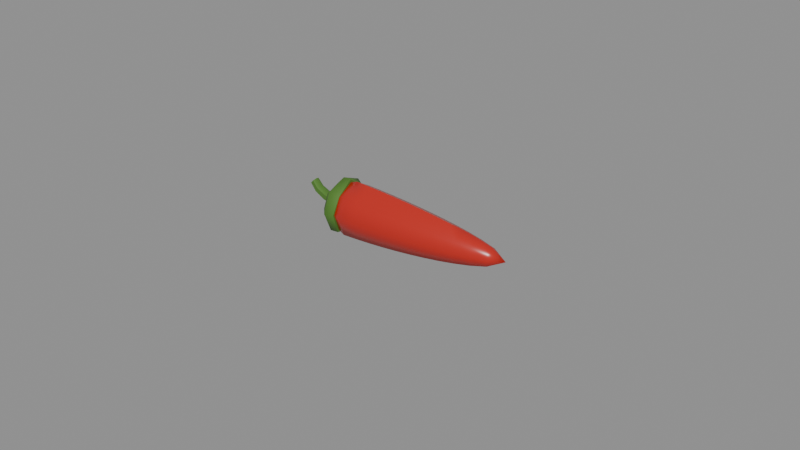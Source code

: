 # Source: chilli.blend  (saved by Blender 5.2.45; exported with 4.5.12 LTS)
import bpy
from mathutils import Matrix  # noqa: F401  (used for matrix-valued properties, if any)

bpy.ops.wm.read_factory_settings(use_empty=True)
scene = bpy.context.scene
scene.name = 'Scene'

# ---- materials (node trees are filled in below, after node groups)
mat_skin = bpy.data.materials.new('skin')
mat_skin.diffuse_color = (0.5271, 0.02122, 0.01298, 1.0)
mat_skin.roughness = 0.3
mat_stem = bpy.data.materials.new('stem')
mat_stem.diffuse_color = (0.07819, 0.1946, 0.02519, 1.0)
mat_stem.roughness = 0.7
mat_flesh = bpy.data.materials.new('flesh')
mat_flesh.diffuse_color = (0.7454, 0.09759, 0.06848, 1.0)
mat_flesh.roughness = 0.6

# ---- material node trees
mat_skin.use_nodes = True; mat_skin.node_tree.nodes.clear()
_N = mat_skin.node_tree.nodes; _L = mat_skin.node_tree.links
n0 = _N.new('ShaderNodeBsdfPrincipled'); n0.name = 'Principled BSDF'; n0.location = (-200, 100)
n0.inputs[0].default_value = (0.5271, 0.02122, 0.01298, 1.0)
n0.inputs[2].default_value = 0.3
n0.inputs[10].default_value = 0.005
n1 = _N.new('ShaderNodeOutputMaterial'); n1.name = 'Material Output'; n1.location = (200, 100)
_L.new(n0.outputs[0], n1.inputs[0])
n1.is_active_output = True
mat_stem.use_nodes = True; mat_stem.node_tree.nodes.clear()
_N = mat_stem.node_tree.nodes; _L = mat_stem.node_tree.links
n0 = _N.new('ShaderNodeBsdfPrincipled'); n0.name = 'Principled BSDF'; n0.location = (-200, 100)
n0.inputs[0].default_value = (0.07819, 0.1946, 0.02519, 1.0)
n0.inputs[2].default_value = 0.7
n0.inputs[10].default_value = 0.005
n1 = _N.new('ShaderNodeOutputMaterial'); n1.name = 'Material Output'; n1.location = (200, 100)
_L.new(n0.outputs[0], n1.inputs[0])
n1.is_active_output = True
mat_flesh.use_nodes = True; mat_flesh.node_tree.nodes.clear()
_N = mat_flesh.node_tree.nodes; _L = mat_flesh.node_tree.links
n0 = _N.new('ShaderNodeBsdfPrincipled'); n0.name = 'Principled BSDF'; n0.location = (-200, 100)
n0.inputs[0].default_value = (0.7454, 0.09759, 0.06848, 1.0)
n0.inputs[2].default_value = 0.6
n0.inputs[10].default_value = 0.005
n1 = _N.new('ShaderNodeOutputMaterial'); n1.name = 'Material Output'; n1.location = (200, 100)
_L.new(n0.outputs[0], n1.inputs[0])
n1.is_active_output = True

# ---- meshes
me_chilli = bpy.data.meshes.new('chilli')
me_chilli.from_pydata([(-0.02426, 0.0, 0.008952), (-0.02143, 1.84e-08, 0.01624), (-0.02142, -0.004603, 0.01353), (-0.02142, -0.006849, 0.008952), (-0.02143, -0.005083, 0.003897), (-0.02144, -1.635e-08, 0.002617), (-0.02145, 0.005082, 0.003897), (-0.02145, 0.006849, 0.008952), (-0.02144, 0.004603, 0.01353), (-0.0167, 2.698e-05, 0.01798), (-0.01667, -0.00568, 0.01462), (-0.01666, -0.008465, 0.008941), (-0.0167, -0.006275, 0.002672), (-0.01676, 2.642e-05, 0.001085), (-0.01681, 0.006328, 0.002672), (-0.0168, 0.008518, 0.008941), (-0.01676, 0.005734, 0.01462), (-0.01197, 0.0001077, 0.01778), (-0.0119, -0.005493, 0.01448), (-0.01189, -0.008226, 0.008906), (-0.01197, -0.006078, 0.002754), (-0.01209, 0.0001058, 0.001197), (-0.01218, 0.00629, 0.002755), (-0.01217, 0.00844, 0.008907), (-0.01208, 0.005708, 0.01448), (-0.007235, 0.0002421, 0.01747), (-0.007133, -0.005204, 0.01427), (-0.007125, -0.007861, 0.008849), (-0.007242, -0.005774, 0.002867), (-0.007408, 0.0002383, 0.001353), (-0.007542, 0.006251, 0.002868), (-0.00753, 0.008342, 0.008851), (-0.007406, 0.005686, 0.01427), (-0.002506, 0.0004301, 0.01708), (-0.002375, -0.004814, 0.01399), (-0.002365, -0.007373, 0.008768), (-0.002514, -0.005364, 0.003007), (-0.002728, 0.0004239, 0.00155), (-0.0029, 0.006213, 0.00301), (-0.002885, 0.008227, 0.008772), (-0.002725, 0.005672, 0.01399), (0.00222, 0.0006717, 0.01658), (0.002375, -0.004323, 0.01364), (0.002388, -0.006761, 0.008665), (0.00221, -0.004849, 0.003177), (0.001955, 0.0006628, 0.00179), (0.00175, 0.006176, 0.003181), (0.001769, 0.008095, 0.008671), (0.00196, 0.005663, 0.01364), (0.006941, 0.0009667, 0.01598), (0.007116, -0.003728, 0.01321), (0.00713, -0.006021, 0.008538), (0.006929, -0.004225, 0.003379), (0.006642, 0.0009549, 0.002076), (0.006412, 0.006137, 0.003386), (0.006433, 0.007941, 0.008547), (0.006647, 0.005656, 0.01322), (0.01166, 0.001315, 0.01527), (0.01185, -0.003022, 0.01271), (0.01186, -0.005142, 0.008389), (0.01164, -0.003484, 0.003621), (0.01133, 0.0013, 0.002418), (0.01109, 0.006088, 0.003629), (0.01111, 0.007756, 0.0084), (0.01134, 0.005647, 0.01272), (0.01637, 0.001716, 0.01443), (0.01656, -0.002197, 0.01212), (0.01658, -0.00411, 0.008218), (0.01635, -0.002616, 0.003915), (0.01603, 0.001699, 0.00283), (0.01578, 0.006018, 0.003924), (0.0158, 0.007525, 0.008231), (0.01604, 0.005623, 0.01213), (0.02106, 0.002171, 0.01343), (0.02125, -0.001233, 0.01142), (0.02127, -0.002897, 0.008023), (0.02105, -0.0016, 0.00428), (0.02074, 0.002152, 0.003337), (0.02049, 0.005908, 0.004291), (0.02051, 0.007219, 0.008038), (0.02075, 0.005567, 0.01143), (0.02575, 0.002677, 0.01221), (0.02592, -9.357e-05, 0.01057), (0.02594, -0.00145, 0.007807), (0.02574, -0.0003947, 0.004758), (0.02546, 0.002659, 0.003991), (0.02523, 0.005717, 0.004769), (0.02525, 0.006785, 0.007822), (0.02546, 0.005441, 0.01058), (0.03042, 0.003236, 0.01063), (0.03055, 0.001312, 0.009491), (0.03056, 0.0003695, 0.00757), (0.03041, 0.001101, 0.005452), (0.03019, 0.003221, 0.00492), (0.03002, 0.005344, 0.005461), (0.03004, 0.006086, 0.007582), (0.0302, 0.005154, 0.0095), (0.035, 0.003841, 0.007314), (-0.02473, 0.0, 0.01496), (-0.02473, -0.004269, 0.0132), (-0.02473, -0.006037, 0.008952), (-0.02473, -0.004269, 0.004706), (-0.02473, 0.0, 0.002948), (-0.02473, 0.004269, 0.004706), (-0.02473, 0.006037, 0.008952), (-0.02473, 0.004269, 0.0132), (-0.02191, 0.0, 0.0179), (-0.02191, -0.006364, 0.01528), (-0.02191, -0.009, 0.008952), (-0.02191, -0.006364, 0.002622), (-0.02191, 0.0, 0.0), (-0.02191, 0.006364, 0.002622), (-0.02191, 0.009, 0.008952), (-0.02191, 0.006364, 0.01528), (-0.01909, 0.0, 0.018), (-0.01909, -0.005256, 0.01418), (-0.01909, -0.008122, 0.008952), (-0.01909, -0.00623, 0.002755), (-0.01909, 0.0, 0.001843), (-0.01909, 0.00623, 0.002755), (-0.01909, 0.008122, 0.008952), (-0.01909, 0.005256, 0.01418), (-0.02407, 0.0, 0.01079), (-0.02416, 0.001616, 0.009873), (-0.02435, 0.001616, 0.008031), (-0.02445, 0.0, 0.007109), (-0.02435, -0.001616, 0.008031), (-0.02416, -0.001616, 0.009873), (-0.02861, 0.0, 0.01119), (-0.02879, 0.001426, 0.0104), (-0.02914, 0.001426, 0.008814), (-0.02931, 0.0, 0.00802), (-0.02914, -0.001426, 0.008814), (-0.02879, -0.001426, 0.0104), (-0.03153, 0.0, 0.01241), (-0.03189, 0.001331, 0.01177), (-0.03262, 0.001331, 0.0105), (-0.03298, 0.0, 0.009859), (-0.03262, -0.001331, 0.0105), (-0.03189, -0.001331, 0.01177), (-0.03327, 0.0, 0.01432), (-0.0337, 0.001236, 0.01382), (-0.03457, 0.001236, 0.01282), (-0.035, 0.0, 0.01232), (-0.03457, -0.001236, 0.01282), (-0.0337, -0.001236, 0.01382)], [], [(0, 2, 1), (0, 3, 2), (0, 4, 3), (0, 5, 4), (0, 6, 5), (0, 7, 6), (0, 8, 7), (0, 1, 8), (1, 2, 10, 9), (2, 3, 11, 10), (3, 4, 12, 11), (4, 5, 13, 12), (5, 6, 14, 13), (6, 7, 15, 14), (7, 8, 16, 15), (8, 1, 9, 16), (9, 10, 18, 17), (10, 11, 19, 18), (11, 12, 20, 19), (12, 13, 21, 20), (13, 14, 22, 21), (14, 15, 23, 22), (15, 16, 24, 23), (16, 9, 17, 24), (17, 18, 26, 25), (18, 19, 27, 26), (19, 20, 28, 27), (20, 21, 29, 28), (21, 22, 30, 29), (22, 23, 31, 30), (23, 24, 32, 31), (24, 17, 25, 32), (25, 26, 34, 33), (26, 27, 35, 34), (27, 28, 36, 35), (28, 29, 37, 36), (29, 30, 38, 37), (30, 31, 39, 38), (31, 32, 40, 39), (32, 25, 33, 40), (33, 34, 42, 41), (34, 35, 43, 42), (35, 36, 44, 43), (36, 37, 45, 44), (37, 38, 46, 45), (38, 39, 47, 46), (39, 40, 48, 47), (40, 33, 41, 48), (41, 42, 50, 49), (42, 43, 51, 50), (43, 44, 52, 51), (44, 45, 53, 52), (45, 46, 54, 53), (46, 47, 55, 54), (47, 48, 56, 55), (48, 41, 49, 56), (49, 50, 58, 57), (50, 51, 59, 58), (51, 52, 60, 59), (52, 53, 61, 60), (53, 54, 62, 61), (54, 55, 63, 62), (55, 56, 64, 63), (56, 49, 57, 64), (57, 58, 66, 65), (58, 59, 67, 66), (59, 60, 68, 67), (60, 61, 69, 68), (61, 62, 70, 69), (62, 63, 71, 70), (63, 64, 72, 71), (64, 57, 65, 72), (65, 66, 74, 73), (66, 67, 75, 74), (67, 68, 76, 75), (68, 69, 77, 76), (69, 70, 78, 77), (70, 71, 79, 78), (71, 72, 80, 79), (72, 65, 73, 80), (73, 74, 82, 81), (74, 75, 83, 82), (75, 76, 84, 83), (76, 77, 85, 84), (77, 78, 86, 85), (78, 79, 87, 86), (79, 80, 88, 87), (80, 73, 81, 88), (81, 82, 90, 89), (82, 83, 91, 90), (83, 84, 92, 91), (84, 85, 93, 92), (85, 86, 94, 93), (86, 87, 95, 94), (87, 88, 96, 95), (88, 81, 89, 96), (89, 90, 97), (90, 91, 97), (91, 92, 97), (92, 93, 97), (93, 94, 97), (94, 95, 97), (95, 96, 97), (96, 89, 97), (98, 99, 107, 106), (99, 100, 108, 107), (100, 101, 109, 108), (101, 102, 110, 109), (102, 103, 111, 110), (103, 104, 112, 111), (104, 105, 113, 112), (105, 98, 106, 113), (106, 107, 115, 114), (107, 108, 116, 115), (108, 109, 117, 116), (109, 110, 118, 117), (110, 111, 119, 118), (111, 112, 120, 119), (112, 113, 121, 120), (113, 106, 114, 121), (105, 104, 103, 102, 101, 100, 99, 98), (114, 115, 116, 117, 118, 119, 120, 121), (122, 123, 129, 128), (123, 124, 130, 129), (124, 125, 131, 130), (125, 126, 132, 131), (126, 127, 133, 132), (127, 122, 128, 133), (128, 129, 135, 134), (129, 130, 136, 135), (130, 131, 137, 136), (131, 132, 138, 137), (132, 133, 139, 138), (133, 128, 134, 139), (134, 135, 141, 140), (135, 136, 142, 141), (136, 137, 143, 142), (137, 138, 144, 143), (138, 139, 145, 144), (139, 134, 140, 145), (127, 126, 125, 124, 123, 122), (140, 141, 142, 143, 144, 145)])
me_chilli.polygons.foreach_set('use_smooth', [True] * 142)
me_chilli.polygons.foreach_set('material_index', [0, 0, 0, 0, 0, 0, 0, 0, 0, 0, 0, 0, 0, 0, 0, 0, 0, 0, 0, 0, 0, 0, 0, 0, 0, 0, 0, 0, 0, 0, 0, 0, 0, 0, 0, 0, 0, 0, 0, 0, 0, 0, 0, 0, 0, 0, 0, 0, 0, 0, 0, 0, 0, 0, 0, 0, 0, 0, 0, 0, 0, 0, 0, 0, 0, 0, 0, 0, 0, 0, 0, 0, 0, 0, 0, 0, 0, 0, 0, 0, 0, 0, 0, 0, 0, 0, 0, 0, 0, 0, 0, 0, 0, 0, 0, 0, 0, 0, 0, 0, 0, 0, 0, 0, 1, 1, 1, 1, 1, 1, 1, 1, 1, 1, 1, 1, 1, 1, 1, 1, 1, 1, 1, 1, 1, 1, 1, 1, 1, 1, 1, 1, 1, 1, 1, 1, 1, 1, 1, 1, 1, 1])
_k = set([(9, 17), (17, 25), (25, 33), (33, 41), (41, 49), (49, 57), (57, 65), (65, 73), (107, 108), (109, 110), (110, 111), (112, 113), (114, 115), (114, 121), (115, 116), (116, 117), (117, 118), (118, 119), (119, 120), (120, 121), (122, 123), (122, 127), (123, 124), (123, 129), (124, 125), (124, 130), (125, 126), (126, 127), (126, 132), (127, 133), (129, 135), (130, 136), (132, 138), (133, 139), (135, 141), (136, 142), (138, 144), (139, 145), (140, 141), (140, 145), (141, 142), (142, 143), (143, 144), (144, 145)])
me_chilli.attributes.new('sharp_edge', 'BOOLEAN', 'EDGE').data.foreach_set('value', [ (min(e.vertices), max(e.vertices)) in _k for e in me_chilli.edges])
_uv = me_chilli.uv_layers.new(name='UVMap')
_uv.uv.foreach_set('vector', [0.8413, 0.6083, 0.7512, 0.5778, 0.7942, 0.5126, 0.8413, 0.6083, 0.7512, 0.6525, 0.7512, 0.5778, 0.8413, 0.6083, 0.807, 0.7075, 0.7512, 0.6525, 0.8413, 0.6083, 0.882, 0.6916, 0.807, 0.7075, 0.8413, 0.6083, 0.9406, 0.642, 0.882, 0.6916, 0.8413, 0.6083, 0.9312, 0.5642, 0.9406, 0.642, 0.8413, 0.6083, 0.8722, 0.5185, 0.9312, 0.5642, 0.8413, 0.6083, 0.7942, 0.5126, 0.8722, 0.5185, 0.03057, 0.01107, 0.09179, 0.005965, 0.08187, 0.07252, 0.005964, 0.07846, 0.09179, 0.005965, 0.1661, 0.005965, 0.174, 0.07255, 0.08187, 0.07252, 0.1661, 0.005965, 0.2259, 0.01258, 0.2481, 0.08031, 0.174, 0.07255, 0.4255, 0.8319, 0.3528, 0.834, 0.3538, 0.7669, 0.4439, 0.7637, 0.3528, 0.834, 0.2772, 0.8338, 0.2601, 0.7672, 0.3538, 0.7669, 0.6545, 0.005965, 0.7327, 0.005965, 0.7393, 0.07474, 0.6423, 0.07469, 0.4776, 0.01012, 0.5402, 0.005965, 0.5335, 0.07119, 0.4558, 0.07587, 0.5402, 0.005965, 0.6184, 0.007043, 0.6304, 0.07318, 0.5335, 0.07119, 0.005964, 0.07846, 0.08187, 0.07252, 0.08205, 0.1422, 0.007557, 0.1475, 0.08187, 0.07252, 0.174, 0.07255, 0.1725, 0.1423, 0.08205, 0.1422, 0.174, 0.07255, 0.2481, 0.08031, 0.2452, 0.1493, 0.1725, 0.1423, 0.4439, 0.7637, 0.3538, 0.7669, 0.3521, 0.6985, 0.4405, 0.6946, 0.3538, 0.7669, 0.2601, 0.7672, 0.2601, 0.6995, 0.3521, 0.6985, 0.6423, 0.07469, 0.7393, 0.07474, 0.7387, 0.1425, 0.6435, 0.1424, 0.4558, 0.07587, 0.5335, 0.07119, 0.532, 0.1394, 0.4558, 0.1433, 0.5335, 0.07119, 0.6304, 0.07318, 0.6271, 0.1422, 0.532, 0.1394, 0.007557, 0.1475, 0.08205, 0.1422, 0.08267, 0.212, 0.01023, 0.2167, 0.08205, 0.1422, 0.1725, 0.1423, 0.1706, 0.2121, 0.08267, 0.212, 0.1725, 0.1423, 0.2452, 0.1493, 0.2414, 0.2184, 0.1706, 0.2121, 0.4405, 0.6946, 0.3521, 0.6985, 0.3496, 0.6301, 0.4356, 0.6254, 0.3521, 0.6985, 0.2601, 0.6995, 0.2602, 0.6316, 0.3496, 0.6301, 0.6435, 0.1424, 0.7387, 0.1425, 0.7376, 0.2103, 0.6451, 0.2101, 0.4558, 0.1433, 0.532, 0.1394, 0.53, 0.2076, 0.4559, 0.2109, 0.532, 0.1394, 0.6271, 0.1422, 0.6224, 0.2112, 0.53, 0.2076, 0.01023, 0.2167, 0.08267, 0.212, 0.0837, 0.282, 0.01394, 0.286, 0.08267, 0.212, 0.1706, 0.2121, 0.1684, 0.2821, 0.0837, 0.282, 0.1706, 0.2121, 0.2414, 0.2184, 0.2366, 0.2876, 0.1684, 0.2821, 0.4356, 0.6254, 0.3496, 0.6301, 0.3463, 0.5616, 0.429, 0.5563, 0.3496, 0.6301, 0.2602, 0.6316, 0.2602, 0.5637, 0.3463, 0.5616, 0.6451, 0.2101, 0.7376, 0.2103, 0.7362, 0.2782, 0.6471, 0.278, 0.4559, 0.2109, 0.53, 0.2076, 0.5273, 0.276, 0.456, 0.2786, 0.53, 0.2076, 0.6224, 0.2112, 0.6163, 0.2803, 0.5273, 0.276, 0.01394, 0.286, 0.0837, 0.282, 0.08516, 0.3521, 0.01871, 0.3554, 0.0837, 0.282, 0.1684, 0.2821, 0.1659, 0.3522, 0.08516, 0.3521, 0.1684, 0.2821, 0.2366, 0.2876, 0.2308, 0.3569, 0.1659, 0.3522, 0.429, 0.5563, 0.3463, 0.5616, 0.3421, 0.493, 0.4209, 0.4872, 0.3463, 0.5616, 0.2602, 0.5637, 0.2601, 0.4956, 0.3421, 0.493, 0.6471, 0.278, 0.7362, 0.2782, 0.7344, 0.3462, 0.6495, 0.346, 0.456, 0.2786, 0.5273, 0.276, 0.5241, 0.3446, 0.4562, 0.3465, 0.5273, 0.276, 0.6163, 0.2803, 0.6088, 0.3494, 0.5241, 0.3446, 0.01871, 0.3554, 0.08516, 0.3521, 0.08708, 0.4222, 0.02459, 0.425, 0.08516, 0.3521, 0.1659, 0.3522, 0.163, 0.4224, 0.08708, 0.4222, 0.1659, 0.3522, 0.2308, 0.3569, 0.224, 0.4263, 0.163, 0.4224, 0.4209, 0.4872, 0.3421, 0.493, 0.3371, 0.4243, 0.4112, 0.4182, 0.3421, 0.493, 0.2601, 0.4956, 0.2601, 0.4273, 0.3371, 0.4243, 0.6495, 0.346, 0.7344, 0.3462, 0.7323, 0.4144, 0.6524, 0.4141, 0.4562, 0.3465, 0.5241, 0.3446, 0.5202, 0.4133, 0.4565, 0.4146, 0.5241, 0.3446, 0.6088, 0.3494, 0.5999, 0.4185, 0.5202, 0.4133, 0.02459, 0.425, 0.08708, 0.4222, 0.08949, 0.4924, 0.03174, 0.4946, 0.08708, 0.4222, 0.163, 0.4224, 0.1596, 0.4926, 0.08949, 0.4924, 0.163, 0.4224, 0.224, 0.4263, 0.2161, 0.4958, 0.1596, 0.4926, 0.4112, 0.4182, 0.3371, 0.4243, 0.3313, 0.3555, 0.3997, 0.3492, 0.3371, 0.4243, 0.2601, 0.4273, 0.2601, 0.3588, 0.3313, 0.3555, 0.6524, 0.4141, 0.7323, 0.4144, 0.7296, 0.4827, 0.6558, 0.4824, 0.4565, 0.4146, 0.5202, 0.4133, 0.5159, 0.4822, 0.457, 0.4829, 0.5202, 0.4133, 0.5999, 0.4185, 0.5894, 0.4876, 0.5159, 0.4822, 0.03174, 0.4946, 0.08949, 0.4924, 0.09251, 0.5627, 0.04038, 0.5643, 0.08949, 0.4924, 0.1596, 0.4926, 0.1558, 0.5629, 0.09251, 0.5627, 0.1596, 0.4926, 0.2161, 0.4958, 0.2068, 0.5654, 0.1558, 0.5629, 0.3997, 0.3492, 0.3313, 0.3555, 0.3246, 0.2866, 0.3863, 0.2803, 0.3313, 0.3555, 0.2601, 0.3588, 0.2604, 0.2901, 0.3246, 0.2866, 0.6558, 0.4824, 0.7296, 0.4827, 0.7265, 0.5512, 0.6598, 0.5509, 0.457, 0.4829, 0.5159, 0.4822, 0.511, 0.5513, 0.4579, 0.5515, 0.5159, 0.4822, 0.5894, 0.4876, 0.5773, 0.5568, 0.511, 0.5513, 0.04038, 0.5643, 0.09251, 0.5627, 0.09627, 0.6329, 0.05091, 0.634, 0.09251, 0.5627, 0.1558, 0.5629, 0.1514, 0.6332, 0.09627, 0.6329, 0.1558, 0.5629, 0.2068, 0.5654, 0.1957, 0.635, 0.1514, 0.6332, 0.3863, 0.2803, 0.3246, 0.2866, 0.317, 0.2175, 0.3707, 0.2115, 0.3246, 0.2866, 0.2604, 0.2901, 0.2612, 0.2209, 0.317, 0.2175, 0.6598, 0.5509, 0.7265, 0.5512, 0.7227, 0.62, 0.6647, 0.6197, 0.4579, 0.5515, 0.511, 0.5513, 0.5057, 0.6208, 0.4595, 0.6205, 0.511, 0.5513, 0.5773, 0.5568, 0.5633, 0.6261, 0.5057, 0.6208, 0.05091, 0.634, 0.09627, 0.6329, 0.1011, 0.7032, 0.06414, 0.7039, 0.09627, 0.6329, 0.1514, 0.6332, 0.146, 0.7034, 0.1011, 0.7032, 0.1514, 0.6332, 0.1957, 0.635, 0.1821, 0.7046, 0.146, 0.7034, 0.3707, 0.2115, 0.317, 0.2175, 0.3085, 0.1481, 0.3521, 0.1428, 0.317, 0.2175, 0.2612, 0.2209, 0.263, 0.1512, 0.3085, 0.1481, 0.6647, 0.6197, 0.7227, 0.62, 0.7181, 0.6892, 0.6709, 0.6889, 0.4595, 0.6205, 0.5057, 0.6208, 0.5002, 0.6906, 0.4626, 0.6901, 0.5057, 0.6208, 0.5633, 0.6261, 0.5471, 0.6954, 0.5002, 0.6906, 0.06414, 0.7039, 0.1011, 0.7032, 0.1077, 0.7735, 0.08207, 0.7738, 0.1011, 0.7032, 0.146, 0.7034, 0.1389, 0.7736, 0.1077, 0.7735, 0.146, 0.7034, 0.1821, 0.7046, 0.164, 0.7743, 0.1389, 0.7736, 0.3521, 0.1428, 0.3085, 0.1481, 0.2988, 0.07818, 0.3291, 0.07424, 0.3085, 0.1481, 0.263, 0.1512, 0.2672, 0.08056, 0.2988, 0.07818, 0.6709, 0.6889, 0.7181, 0.6892, 0.7121, 0.7588, 0.6793, 0.7586, 0.4626, 0.6901, 0.5002, 0.6906, 0.4949, 0.7613, 0.4688, 0.7607, 0.5002, 0.6906, 0.5471, 0.6954, 0.5274, 0.7648, 0.4949, 0.7613, 0.08207, 0.7738, 0.1077, 0.7735, 0.1235, 0.8439, 0.1077, 0.7735, 0.1389, 0.7736, 0.1235, 0.8439, 0.1389, 0.7736, 0.164, 0.7743, 0.1235, 0.8439, 0.3291, 0.07424, 0.2988, 0.07818, 0.2866, 0.005965, 0.2988, 0.07818, 0.2672, 0.08056, 0.2866, 0.005965, 0.6793, 0.7586, 0.7121, 0.7588, 0.6997, 0.8304, 0.4688, 0.7607, 0.4949, 0.7613, 0.4942, 0.8356, 0.4949, 0.7613, 0.5274, 0.7648, 0.4942, 0.8356, 0.7912, 0.09422, 0.7912, 0.1618, 0.7512, 0.1786, 0.7512, 0.07784, 0.7912, 0.1618, 0.8387, 0.2094, 0.8222, 0.2495, 0.7512, 0.1786, 0.8387, 0.2094, 0.9061, 0.2091, 0.9225, 0.2491, 0.8222, 0.2495, 0.9061, 0.2091, 0.9536, 0.1612, 0.9935, 0.1776, 0.9225, 0.2491, 0.9536, 0.1612, 0.9536, 0.0936, 0.9935, 0.07692, 0.9935, 0.1776, 0.6423, 0.9209, 0.6425, 0.8541, 0.6853, 0.8423, 0.6849, 0.9419, 0.9061, 0.04601, 0.8387, 0.04626, 0.8222, 0.006344, 0.9225, 0.005964, 0.8387, 0.04626, 0.7912, 0.09422, 0.7512, 0.07784, 0.8222, 0.006344, 0.7921, 0.7209, 0.8008, 0.7901, 0.7572, 0.7992, 0.7512, 0.7194, 0.8008, 0.7901, 0.8009, 0.8904, 0.7584, 0.8857, 0.7572, 0.7992, 0.8009, 0.8904, 0.7923, 0.963, 0.7512, 0.9604, 0.7584, 0.8857, 0.9429, 0.9052, 0.9406, 0.8153, 0.9834, 0.8134, 0.9842, 0.9032, 0.9406, 0.8153, 0.9429, 0.7194, 0.9842, 0.7214, 0.9834, 0.8134, 0.6849, 0.9419, 0.6853, 0.8423, 0.7261, 0.8458, 0.7261, 0.9406, 0.8865, 0.8998, 0.8822, 0.8189, 0.9261, 0.8149, 0.9287, 0.8903, 0.8822, 0.8189, 0.8878, 0.7194, 0.9287, 0.7203, 0.9261, 0.8149, 0.8387, 0.04626, 0.9061, 0.04601, 0.9536, 0.0936, 0.9536, 0.1612, 0.9061, 0.2091, 0.8387, 0.2094, 0.7912, 0.1618, 0.7912, 0.09422, 0.9384, 0.2615, 0.9789, 0.3474, 0.9789, 0.4346, 0.9111, 0.5006, 0.8247, 0.4684, 0.7512, 0.4129, 0.7705, 0.3202, 0.8441, 0.2734, 0.3526, 0.9904, 0.3256, 0.994, 0.3191, 0.9262, 0.3431, 0.9244, 0.9933, 0.7005, 0.9681, 0.7075, 0.9525, 0.6384, 0.9751, 0.6349, 0.2601, 0.8459, 0.2847, 0.8481, 0.2833, 0.9183, 0.2616, 0.9151, 0.2847, 0.8481, 0.3072, 0.8459, 0.3032, 0.9151, 0.2833, 0.9183, 0.8581, 0.8841, 0.8338, 0.8772, 0.8485, 0.8111, 0.8703, 0.8145, 0.8338, 0.8772, 0.8128, 0.8734, 0.8298, 0.8091, 0.8485, 0.8111, 0.3431, 0.9244, 0.3191, 0.9262, 0.3216, 0.8778, 0.3438, 0.8792, 0.9751, 0.6349, 0.9525, 0.6384, 0.9558, 0.5822, 0.9764, 0.5855, 0.2616, 0.9151, 0.2833, 0.9183, 0.281, 0.9703, 0.2609, 0.9644, 0.2833, 0.9183, 0.3032, 0.9151, 0.2997, 0.9644, 0.281, 0.9703, 0.8703, 0.8145, 0.8485, 0.8111, 0.8457, 0.7615, 0.8654, 0.7582, 0.8485, 0.8111, 0.8298, 0.8091, 0.8285, 0.7629, 0.8457, 0.7615, 0.3438, 0.8792, 0.3216, 0.8778, 0.3324, 0.8459, 0.3526, 0.8488, 0.9764, 0.5855, 0.9558, 0.5822, 0.9756, 0.5436, 0.9933, 0.5502, 0.4034, 0.9013, 0.3843, 0.9112, 0.3833, 0.8753, 0.4011, 0.8674, 0.3843, 0.9112, 0.3645, 0.9024, 0.365, 0.8684, 0.3833, 0.8753, 0.8654, 0.7582, 0.8457, 0.7615, 0.828, 0.7261, 0.8449, 0.7194, 0.8457, 0.7615, 0.8285, 0.7629, 0.8128, 0.7292, 0.828, 0.7261, 0.4793, 0.8475, 0.5028, 0.861, 0.5028, 0.8882, 0.4793, 0.902, 0.4558, 0.8885, 0.4558, 0.8613, 0.3824, 0.8459, 0.4007, 0.8527, 0.4011, 0.8674, 0.3833, 0.8753, 0.365, 0.8684, 0.3645, 0.8538])
me_chilli.materials.append(mat_skin)
me_chilli.materials.append(mat_stem)
me_chilli.materials.append(mat_flesh)
me_chilli.update()

# ---- objects
ob_chilli = bpy.data.objects.new('chilli', me_chilli)

# ---- transforms, parenting, visibility, modifiers, constraints
ob_chilli.location = (0.0, 0.0, 0.0)

# ---- collection membership
scene.collection.objects.link(ob_chilli)

# ---- scene / render settings (as saved in the file)
scene.frame_start = 1; scene.frame_end = 250; scene.frame_set(1)
scene.render.engine = 'BLENDER_EEVEE_NEXT'
scene.render.bake_bias = 0.0
scene.render.bake_samples = 0
scene.render.compositor_device = 'GPU'
scene.eevee.use_volume_custom_range = False
scene.eevee.fast_gi_thickness_near = 0.1
scene.eevee.fast_gi_thickness_far = 0.0
scene.eevee.ray_tracing_options.screen_trace_thickness = 0.1
bpy.context.view_layer.update()

# ---- added for rendering (the .blend has no active camera and no usable light): camera, sun + grey world if the file has none
cam_auto = bpy.data.cameras.new('AutoCamera')
cam_auto.lens = 50.0
cam_auto.sensor_width = 36.0
cam_auto.clip_end = 1000.0
ob_auto_camera = bpy.data.objects.new('AutoCamera', cam_auto)
scene.collection.objects.link(ob_auto_camera)
ob_auto_camera.location = (0.185045, -0.222054, 0.157036)
ob_auto_camera.rotation_euler = (1.09748, -7.21219e-08, 0.694738)
scene.camera = ob_auto_camera
light_auto_sun = bpy.data.lights.new('AutoSun', 'SUN')
light_auto_sun.energy = 3.0
light_auto_sun.angle = 0.0523599
ob_auto_sun = bpy.data.objects.new('AutoSun', light_auto_sun)
scene.collection.objects.link(ob_auto_sun)
ob_auto_sun.rotation_euler = (0.872665, 0.174533, 0.523599)
if scene.world is None:
    world_auto = bpy.data.worlds.new('AutoWorld')
    world_auto.color = (0.3, 0.3, 0.3)
    scene.world = world_auto
bpy.context.view_layer.update()
